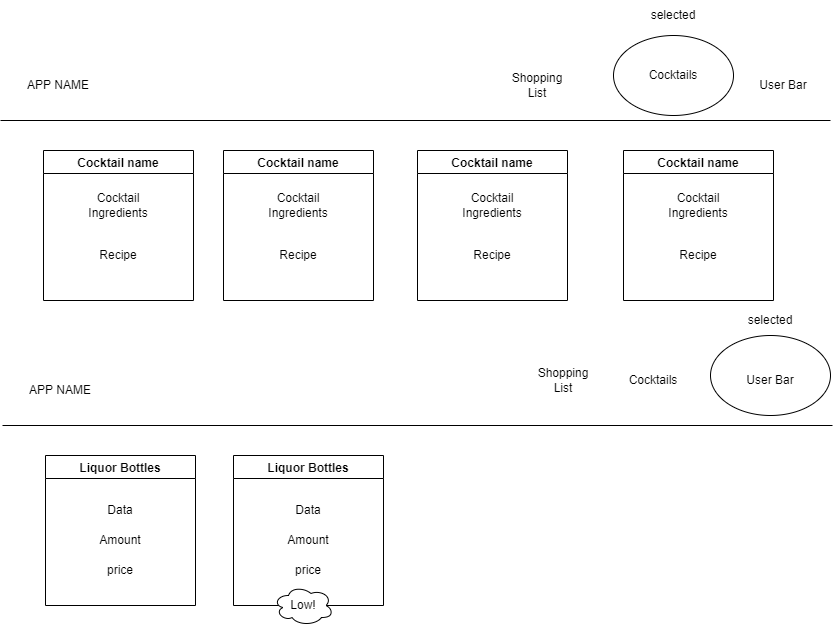

The diagram above was exported from draw.io. Its source (the exported page's mxGraphModel, read from the mxfile embedded in the PNG):
<mxGraphModel dx="2249" dy="1931" grid="1" gridSize="10" guides="1" tooltips="1" connect="1" arrows="1" fold="1" page="1" pageScale="1" pageWidth="827" pageHeight="1169" math="0" shadow="0">
  <root>
    <mxCell id="0" />
    <mxCell id="1" parent="0" />
    <mxCell id="lRLApy5P1I8IQ_0WOd-J-3" value="APP NAME" style="text;html=1;strokeColor=none;fillColor=none;align=center;verticalAlign=middle;whiteSpace=wrap;rounded=0;" parent="1" vertex="1">
      <mxGeometry y="15" width="110" height="60" as="geometry" />
    </mxCell>
    <mxCell id="lRLApy5P1I8IQ_0WOd-J-8" value="" style="endArrow=none;html=1;rounded=0;" parent="1" edge="1">
      <mxGeometry width="50" height="50" relative="1" as="geometry">
        <mxPoint x="-3" y="80" as="sourcePoint" />
        <mxPoint x="827" y="80" as="targetPoint" />
      </mxGeometry>
    </mxCell>
    <mxCell id="b_vFYCd5eC9JSuoF97rq-2" value="User Bar" style="text;html=1;strokeColor=none;fillColor=none;align=center;verticalAlign=middle;whiteSpace=wrap;rounded=0;" parent="1" vertex="1">
      <mxGeometry x="750" y="30" width="60" height="30" as="geometry" />
    </mxCell>
    <mxCell id="b_vFYCd5eC9JSuoF97rq-6" value="Cocktail name" style="swimlane;" parent="1" vertex="1">
      <mxGeometry x="40" y="110" width="150" height="150" as="geometry" />
    </mxCell>
    <mxCell id="b_vFYCd5eC9JSuoF97rq-7" value="Cocktail Ingredients" style="text;html=1;strokeColor=none;fillColor=none;align=center;verticalAlign=middle;whiteSpace=wrap;rounded=0;" parent="b_vFYCd5eC9JSuoF97rq-6" vertex="1">
      <mxGeometry x="45" y="40" width="60" height="30" as="geometry" />
    </mxCell>
    <mxCell id="b_vFYCd5eC9JSuoF97rq-14" value="Recipe" style="text;html=1;strokeColor=none;fillColor=none;align=center;verticalAlign=middle;whiteSpace=wrap;rounded=0;" parent="b_vFYCd5eC9JSuoF97rq-6" vertex="1">
      <mxGeometry x="45" y="90" width="60" height="30" as="geometry" />
    </mxCell>
    <mxCell id="b_vFYCd5eC9JSuoF97rq-8" value="Cocktail name" style="swimlane;" parent="1" vertex="1">
      <mxGeometry x="220" y="110" width="150" height="150" as="geometry" />
    </mxCell>
    <mxCell id="b_vFYCd5eC9JSuoF97rq-9" value="Cocktail Ingredients" style="text;html=1;strokeColor=none;fillColor=none;align=center;verticalAlign=middle;whiteSpace=wrap;rounded=0;" parent="b_vFYCd5eC9JSuoF97rq-8" vertex="1">
      <mxGeometry x="45" y="40" width="60" height="30" as="geometry" />
    </mxCell>
    <mxCell id="b_vFYCd5eC9JSuoF97rq-16" value="Recipe" style="text;html=1;strokeColor=none;fillColor=none;align=center;verticalAlign=middle;whiteSpace=wrap;rounded=0;" parent="b_vFYCd5eC9JSuoF97rq-8" vertex="1">
      <mxGeometry x="45" y="90" width="60" height="30" as="geometry" />
    </mxCell>
    <mxCell id="b_vFYCd5eC9JSuoF97rq-10" value="Cocktail name" style="swimlane;" parent="1" vertex="1">
      <mxGeometry x="414" y="110" width="150" height="150" as="geometry" />
    </mxCell>
    <mxCell id="b_vFYCd5eC9JSuoF97rq-11" value="Cocktail Ingredients" style="text;html=1;strokeColor=none;fillColor=none;align=center;verticalAlign=middle;whiteSpace=wrap;rounded=0;" parent="b_vFYCd5eC9JSuoF97rq-10" vertex="1">
      <mxGeometry x="45" y="40" width="60" height="30" as="geometry" />
    </mxCell>
    <mxCell id="b_vFYCd5eC9JSuoF97rq-17" value="Recipe" style="text;html=1;strokeColor=none;fillColor=none;align=center;verticalAlign=middle;whiteSpace=wrap;rounded=0;" parent="b_vFYCd5eC9JSuoF97rq-10" vertex="1">
      <mxGeometry x="45" y="90" width="60" height="30" as="geometry" />
    </mxCell>
    <mxCell id="b_vFYCd5eC9JSuoF97rq-12" value="Cocktail name" style="swimlane;" parent="1" vertex="1">
      <mxGeometry x="620" y="110" width="150" height="150" as="geometry">
        <mxRectangle x="620" y="110" width="110" height="23" as="alternateBounds" />
      </mxGeometry>
    </mxCell>
    <mxCell id="b_vFYCd5eC9JSuoF97rq-13" value="Cocktail Ingredients" style="text;html=1;strokeColor=none;fillColor=none;align=center;verticalAlign=middle;whiteSpace=wrap;rounded=0;" parent="b_vFYCd5eC9JSuoF97rq-12" vertex="1">
      <mxGeometry x="45" y="40" width="60" height="30" as="geometry" />
    </mxCell>
    <mxCell id="b_vFYCd5eC9JSuoF97rq-18" value="Recipe" style="text;html=1;strokeColor=none;fillColor=none;align=center;verticalAlign=middle;whiteSpace=wrap;rounded=0;" parent="b_vFYCd5eC9JSuoF97rq-12" vertex="1">
      <mxGeometry x="45" y="90" width="60" height="30" as="geometry" />
    </mxCell>
    <mxCell id="b_vFYCd5eC9JSuoF97rq-19" value="" style="ellipse;whiteSpace=wrap;html=1;" parent="1" vertex="1">
      <mxGeometry x="610" y="-5" width="120" height="80" as="geometry" />
    </mxCell>
    <mxCell id="b_vFYCd5eC9JSuoF97rq-3" value="Cocktails" style="text;html=1;strokeColor=none;fillColor=none;align=center;verticalAlign=middle;whiteSpace=wrap;rounded=0;" parent="1" vertex="1">
      <mxGeometry x="640" y="20" width="60" height="30" as="geometry" />
    </mxCell>
    <mxCell id="b_vFYCd5eC9JSuoF97rq-20" value="selected" style="text;html=1;strokeColor=none;fillColor=none;align=center;verticalAlign=middle;whiteSpace=wrap;rounded=0;" parent="1" vertex="1">
      <mxGeometry x="640" y="-40" width="60" height="30" as="geometry" />
    </mxCell>
    <mxCell id="b_vFYCd5eC9JSuoF97rq-22" value="APP NAME" style="text;html=1;strokeColor=none;fillColor=none;align=center;verticalAlign=middle;whiteSpace=wrap;rounded=0;" parent="1" vertex="1">
      <mxGeometry x="2" y="320" width="110" height="60" as="geometry" />
    </mxCell>
    <mxCell id="b_vFYCd5eC9JSuoF97rq-23" value="" style="endArrow=none;html=1;rounded=0;" parent="1" edge="1">
      <mxGeometry width="50" height="50" relative="1" as="geometry">
        <mxPoint x="-1" y="385" as="sourcePoint" />
        <mxPoint x="829" y="385" as="targetPoint" />
      </mxGeometry>
    </mxCell>
    <mxCell id="b_vFYCd5eC9JSuoF97rq-27" value="Liquor Bottles" style="swimlane;" parent="1" vertex="1">
      <mxGeometry x="42" y="415" width="150" height="150" as="geometry" />
    </mxCell>
    <mxCell id="b_vFYCd5eC9JSuoF97rq-28" value="Data" style="text;html=1;strokeColor=none;fillColor=none;align=center;verticalAlign=middle;whiteSpace=wrap;rounded=0;" parent="b_vFYCd5eC9JSuoF97rq-27" vertex="1">
      <mxGeometry x="45" y="40" width="60" height="30" as="geometry" />
    </mxCell>
    <mxCell id="b_vFYCd5eC9JSuoF97rq-29" value="Amount" style="text;html=1;strokeColor=none;fillColor=none;align=center;verticalAlign=middle;whiteSpace=wrap;rounded=0;" parent="b_vFYCd5eC9JSuoF97rq-27" vertex="1">
      <mxGeometry x="45" y="70" width="60" height="30" as="geometry" />
    </mxCell>
    <mxCell id="b_vFYCd5eC9JSuoF97rq-43" value="price" style="text;html=1;strokeColor=none;fillColor=none;align=center;verticalAlign=middle;whiteSpace=wrap;rounded=0;" parent="b_vFYCd5eC9JSuoF97rq-27" vertex="1">
      <mxGeometry x="45" y="100" width="60" height="30" as="geometry" />
    </mxCell>
    <mxCell id="b_vFYCd5eC9JSuoF97rq-39" value="" style="ellipse;whiteSpace=wrap;html=1;" parent="1" vertex="1">
      <mxGeometry x="707" y="295" width="120" height="80" as="geometry" />
    </mxCell>
    <mxCell id="b_vFYCd5eC9JSuoF97rq-40" value="Cocktails" style="text;html=1;strokeColor=none;fillColor=none;align=center;verticalAlign=middle;whiteSpace=wrap;rounded=0;" parent="1" vertex="1">
      <mxGeometry x="620" y="325" width="60" height="30" as="geometry" />
    </mxCell>
    <mxCell id="b_vFYCd5eC9JSuoF97rq-26" value="User Bar" style="text;html=1;strokeColor=none;fillColor=none;align=center;verticalAlign=middle;whiteSpace=wrap;rounded=0;" parent="1" vertex="1">
      <mxGeometry x="737" y="325" width="60" height="30" as="geometry" />
    </mxCell>
    <mxCell id="b_vFYCd5eC9JSuoF97rq-41" value="selected" style="text;html=1;strokeColor=none;fillColor=none;align=center;verticalAlign=middle;whiteSpace=wrap;rounded=0;" parent="1" vertex="1">
      <mxGeometry x="737" y="265" width="60" height="30" as="geometry" />
    </mxCell>
    <mxCell id="b_vFYCd5eC9JSuoF97rq-44" value="Liquor Bottles" style="swimlane;" parent="1" vertex="1">
      <mxGeometry x="230" y="415" width="150" height="150" as="geometry" />
    </mxCell>
    <mxCell id="b_vFYCd5eC9JSuoF97rq-45" value="Data" style="text;html=1;strokeColor=none;fillColor=none;align=center;verticalAlign=middle;whiteSpace=wrap;rounded=0;" parent="b_vFYCd5eC9JSuoF97rq-44" vertex="1">
      <mxGeometry x="45" y="40" width="60" height="30" as="geometry" />
    </mxCell>
    <mxCell id="b_vFYCd5eC9JSuoF97rq-46" value="Amount" style="text;html=1;strokeColor=none;fillColor=none;align=center;verticalAlign=middle;whiteSpace=wrap;rounded=0;" parent="b_vFYCd5eC9JSuoF97rq-44" vertex="1">
      <mxGeometry x="45" y="70" width="60" height="30" as="geometry" />
    </mxCell>
    <mxCell id="b_vFYCd5eC9JSuoF97rq-47" value="price" style="text;html=1;strokeColor=none;fillColor=none;align=center;verticalAlign=middle;whiteSpace=wrap;rounded=0;" parent="b_vFYCd5eC9JSuoF97rq-44" vertex="1">
      <mxGeometry x="45" y="100" width="60" height="30" as="geometry" />
    </mxCell>
    <mxCell id="b_vFYCd5eC9JSuoF97rq-49" value="Low!" style="ellipse;shape=cloud;whiteSpace=wrap;html=1;" parent="1" vertex="1">
      <mxGeometry x="270" y="545" width="60" height="40" as="geometry" />
    </mxCell>
    <mxCell id="b_vFYCd5eC9JSuoF97rq-50" value="Shopping List" style="text;html=1;strokeColor=none;fillColor=none;align=center;verticalAlign=middle;whiteSpace=wrap;rounded=0;" parent="1" vertex="1">
      <mxGeometry x="530" y="325" width="60" height="30" as="geometry" />
    </mxCell>
    <mxCell id="b_vFYCd5eC9JSuoF97rq-51" value="Shopping List" style="text;html=1;strokeColor=none;fillColor=none;align=center;verticalAlign=middle;whiteSpace=wrap;rounded=0;" parent="1" vertex="1">
      <mxGeometry x="504" y="30" width="60" height="30" as="geometry" />
    </mxCell>
  </root>
</mxGraphModel>